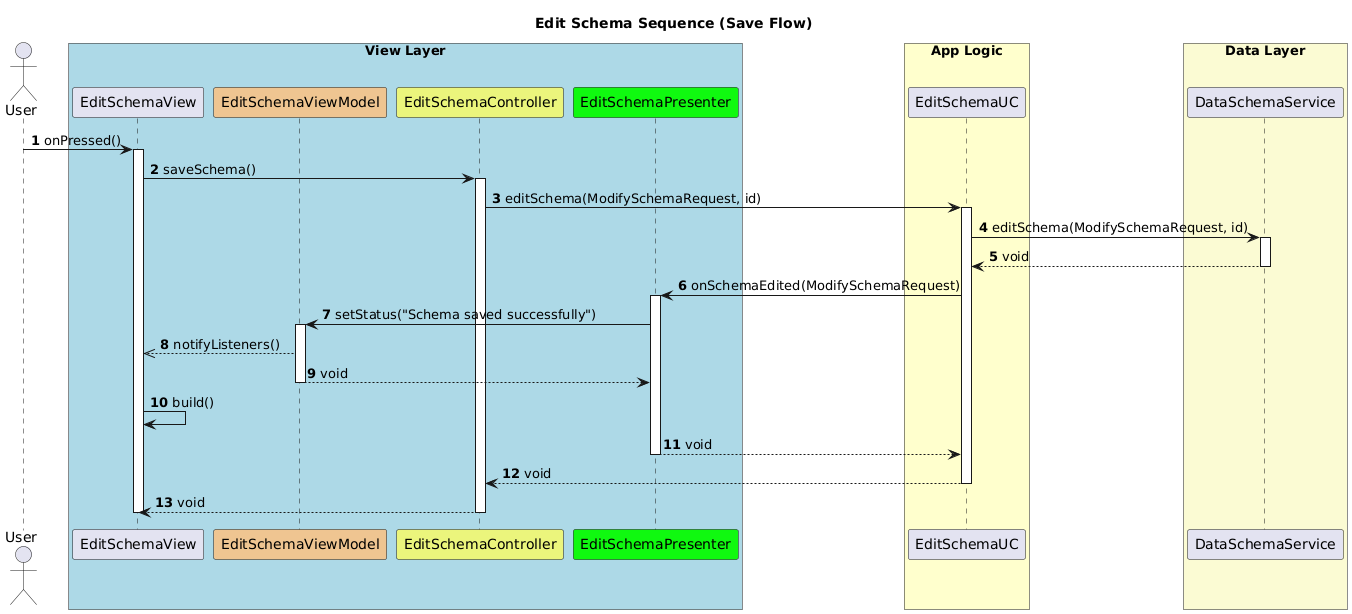

The diagram above was rendered by PlantUML. Its source (embedded in the PNG):
@startuml
title Edit Schema Sequence (Save Flow)
autonumber

actor User

box "View Layer" #LightBlue
    participant "EditSchemaView" as View
    participant "EditSchemaViewModel" as VM #eec590ff
    participant "EditSchemaController" as Controller #ebf57cff
    participant "EditSchemaPresenter" as Presenter #10f810ff
end box

box "App Logic" #FEFECD
    participant "EditSchemaUC" as UC
end box

box "Data Layer" #FAFAD2
    participant "DataSchemaService" as Service
end box


User -> View : onPressed()
activate View

View -> Controller : saveSchema()
activate Controller

    Controller -> UC : editSchema(ModifySchemaRequest, id)
    activate UC

        UC -> Service : editSchema(ModifySchemaRequest, id)
        activate Service
        Service --> UC : void
        deactivate Service

        UC -> Presenter : onSchemaEdited(ModifySchemaRequest)
        activate Presenter
            
            Presenter -> VM : setStatus("Schema saved successfully")
            activate VM
            VM -->> View : notifyListeners()
            VM --> Presenter : void
            deactivate VM
            
            View -> View : build()
            
        Presenter --> UC : void
        deactivate Presenter

    UC --> Controller : void
    deactivate UC

Controller --> View : void
deactivate Controller

deactivate View

@enduml